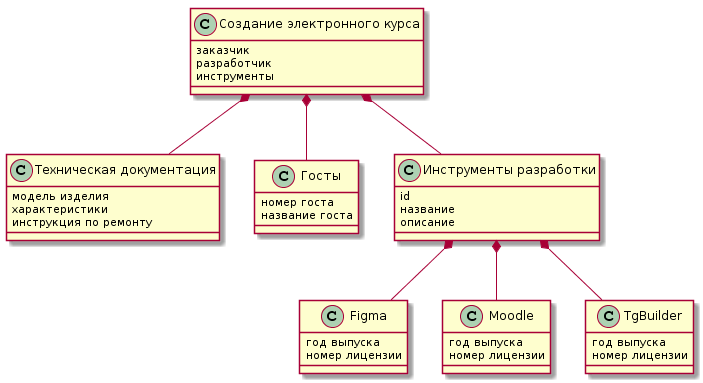

The diagram above was rendered by PlantUML. Its source (embedded in the PNG):
@startuml
class "Создание электронного курса"{
  заказчик
  разработчик
  инструменты
} 
class "Техническая документация"{
  модель изделия
характеристики
инструкция по ремонту

}
class "Госты" {
 номер госта
название госта
}

class "Figma" {
год выпуска
номер лицензии
}

class "Moodle" {
год выпуска
номер лицензии
}

class "TgBuilder" {
год выпуска
номер лицензии
}

class "Инструменты разработки" {
  id
  название
  описание
}

"Создание электронного курса" *-- Госты
"Создание электронного курса" *-- "Техническая документация"
"Создание электронного курса"*-- "Инструменты разработки"

"Инструменты разработки"*-- Figma
"Инструменты разработки"*-- Moodle
"Инструменты разработки"*-- TgBuilder
@enduml